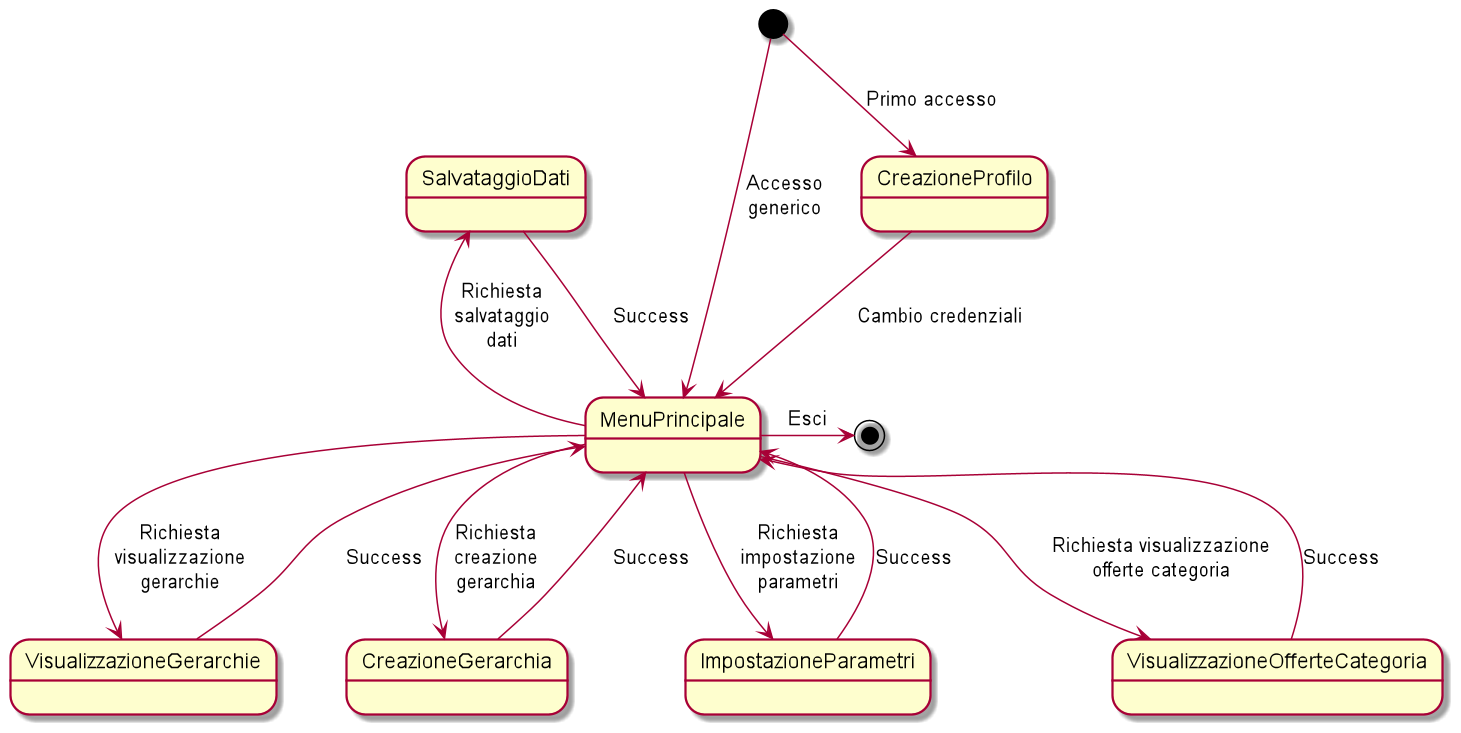

The diagram above was rendered by PlantUML. Its source (embedded in the PNG):
@startuml 
scale 750 width 
[*] --> CreazioneProfilo : Primo accesso 
CreazioneProfilo --> MenuPrincipale: Cambio credenziali 
[*] --> MenuPrincipale: Accesso\ngenerico 
MenuPrincipale -left-> SalvataggioDati: Richiesta\nsalvataggio\ndati 
MenuPrincipale --> VisualizzazioneGerarchie: Richiesta\nvisualizzazione\ngerarchie 
SalvataggioDati --> MenuPrincipale: Success 
VisualizzazioneGerarchie -right-> MenuPrincipale: Success 
MenuPrincipale --> CreazioneGerarchia: Richiesta\ncreazione\ngerarchia 
CreazioneGerarchia --> MenuPrincipale: Success 
MenuPrincipale --> ImpostazioneParametri: Richiesta\nimpostazione\nparametri 
ImpostazioneParametri --> MenuPrincipale: Success 
VisualizzazioneOfferteCategoria --> MenuPrincipale: Success 
MenuPrincipale --> VisualizzazioneOfferteCategoria: Richiesta visualizzazione\nofferte categoria 
 
MenuPrincipale -right-> [*]: Esci 
 
@enduml